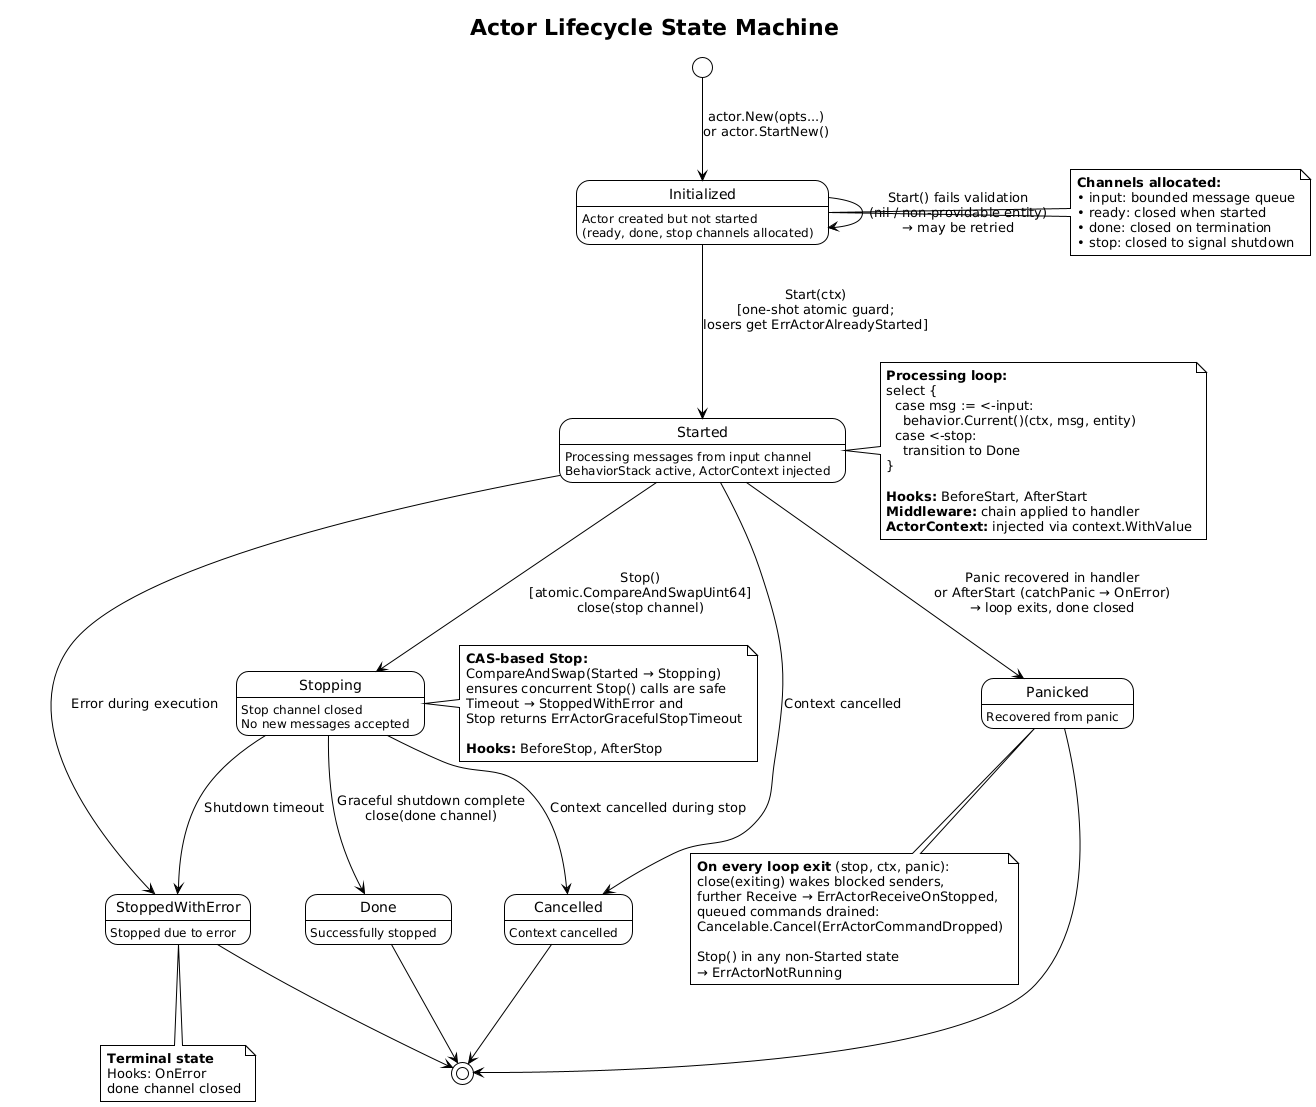

The diagram above was rendered by PlantUML. Its source (embedded in the PNG):
@startuml actor-lifecycle
!theme plain
skinparam backgroundColor #FFFFFF

title Actor Lifecycle State Machine

state "Initialized" as init : Actor created but not started\n(ready, done, stop channels allocated)
state "Started" as started : Processing messages from input channel\nBehaviorStack active, ActorContext injected
state "Stopping" as stopping : Stop channel closed\nNo new messages accepted
state "Done" as done : Successfully stopped
state "StoppedWithError" as error : Stopped due to error
state "Cancelled" as cancelled : Context cancelled
state "Panicked" as panicked : Recovered from panic

[*] --> init : actor.New(opts...)\nor actor.StartNew()

init --> started : Start(ctx)\n[one-shot atomic guard;\nlosers get ErrActorAlreadyStarted]
init --> init : Start() fails validation\n(nil / non-providable entity)\n→ may be retried

started --> stopping : Stop()\n[atomic.CompareAndSwapUint64]\nclose(stop channel)
started --> cancelled : Context cancelled
started --> panicked : Panic recovered in handler\nor AfterStart (catchPanic → OnError)\n→ loop exits, done closed
started --> error : Error during execution

stopping --> done : Graceful shutdown complete\nclose(done channel)
stopping --> error : Shutdown timeout
stopping --> cancelled : Context cancelled during stop

done --> [*]
error --> [*]
cancelled --> [*]
panicked --> [*]

note right of init
  **Channels allocated:**
  • input: bounded message queue
  • ready: closed when started
  • done: closed on termination
  • stop: closed to signal shutdown
end note

note right of started
  **Processing loop:**
  select {
    case msg := <-input:
      behavior.Current()(ctx, msg, entity)
    case <-stop:
      transition to Done
  }

  **Hooks:** BeforeStart, AfterStart
  **Middleware:** chain applied to handler
  **ActorContext:** injected via context.WithValue
end note

note right of stopping
  **CAS-based Stop:**
  CompareAndSwap(Started → Stopping)
  ensures concurrent Stop() calls are safe
  Timeout → StoppedWithError and
  Stop returns ErrActorGracefulStopTimeout

  **Hooks:** BeforeStop, AfterStop
end note

note bottom of error
  **Terminal state**
  Hooks: OnError
  done channel closed
end note

note bottom of panicked
  **On every loop exit** (stop, ctx, panic):
  close(exiting) wakes blocked senders,
  further Receive → ErrActorReceiveOnStopped,
  queued commands drained:
  Cancelable.Cancel(ErrActorCommandDropped)

  Stop() in any non-Started state
  → ErrActorNotRunning
end note

@enduml